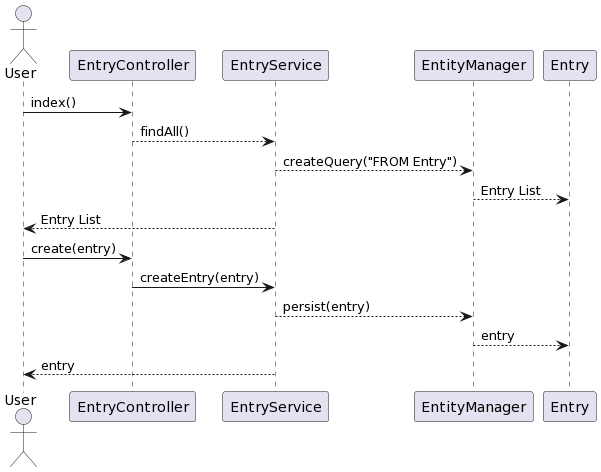

The diagram above was rendered by PlantUML. Its source (embedded in the PNG):
@startuml
actor User

User -> EntryController: index()
EntryController --> EntryService: findAll()
EntryService --> EntityManager: createQuery("FROM Entry")
EntityManager --> Entry: Entry List
EntryService --> User: Entry List

User -> EntryController: create(entry)
EntryController -> EntryService: createEntry(entry)
EntryService --> EntityManager: persist(entry)
EntityManager --> Entry: entry
EntryService --> User: entry
@enduml